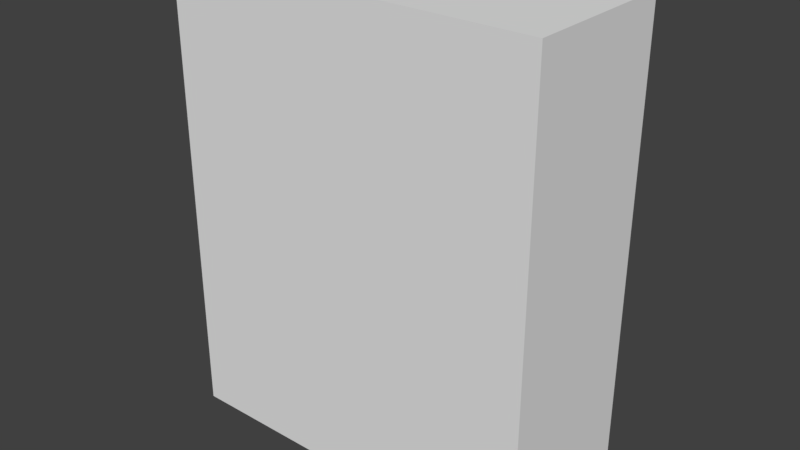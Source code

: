 # Source: WindowsMeasurmentTool.blend  (saved by Blender 2.78.0; exported with 4.5.12 LTS)
import bpy
from mathutils import Matrix  # noqa: F401  (used for matrix-valued properties, if any)

bpy.ops.wm.read_factory_settings(use_empty=True)
scene = bpy.context.scene
scene.name = 'Scene'

# ---- collections
col_collection_1 = bpy.data.collections.new('Collection 1'); scene.collection.children.link(col_collection_1)

# ---- materials (node trees are filled in below, after node groups)
mat_material_001 = bpy.data.materials.new('Material.001')
mat_material_001.alpha_threshold = 0.0
mat_material_001.use_transparent_shadow = False
mat_material_001.roughness = 0.5
mat_material_001.line_color = (0.0, 0.0, 0.0, 1.0)

# ---- material node trees

# ---- world
world_world = bpy.data.worlds.new('World'); scene.world = world_world
world_world.color = (0.05088, 0.05088, 0.05088)
world_world.use_sun_shadow = False
world_world.sun_shadow_jitter_overblur = 0.0
world_world.cycles.sampling_method = 'MANUAL'

# ---- meshes
me_cube_004 = bpy.data.meshes.new('Cube.004')
me_cube_004.from_pydata([(-38.8, 3.759, -0.9937), (-38.8, 3.759, 0.9937), (38.8, 3.759, -0.9937), (38.8, 3.759, 0.9937), (-38.8, -3.759, -0.9937), (-38.8, -3.759, 0.9937), (38.8, -3.759, -0.9937), (38.8, -3.759, 0.9937)], [], [(3, 1, 5, 7), (2, 3, 7, 6), (2, 0, 4, 6), (1, 0, 4, 5), (5, 4, 6, 7), (1, 3, 2, 0)])
me_cube_004.materials.append(mat_material_001)
me_cube_004.use_remesh_preserve_volume = False
me_cube_004.use_remesh_preserve_attributes = False
me_cube_004.use_mirror_vertex_groups = False
me_cube_004.update()

# ---- objects
ob_meter = bpy.data.objects.new('Meter', me_cube_004)

# ---- transforms, parenting, visibility, modifiers, constraints
ob_meter.location = (0.0, 0.0, 0.0)
ob_meter.scale = (0.02781, 0.1195, -1.335)
ob_meter.lock_rotations_4d = False
ob_meter.empty_display_type = 'ARROWS'
ob_meter.lineart.crease_threshold = 0.0

# ---- collection membership
col_collection_1.objects.link(ob_meter)

# ---- scene / render settings (as saved in the file)
scene.frame_start = 1; scene.frame_end = 250; scene.frame_set(1)
scene.render.engine = 'BLENDER_EEVEE_NEXT'
scene.render.resolution_percentage = 50
scene.render.dither_intensity = 0.0
scene.cycles.use_denoising = False
scene.cycles.samples = 128
scene.cycles.sampling_pattern = 'TABULATED_SOBOL'
scene.cycles.light_sampling_threshold = 0.0
scene.cycles.use_adaptive_sampling = False
scene.cycles.use_light_tree = False
scene.cycles.blur_glossy = 0.0
scene.cycles.sample_clamp_indirect = 0.0
scene.view_settings.view_transform = 'Standard'
bpy.context.view_layer.update()

# ---- added for rendering (the .blend has no active camera and no usable light): camera, sun
cam_auto = bpy.data.cameras.new('AutoCamera')
cam_auto.lens = 50.0
cam_auto.sensor_width = 36.0
cam_auto.clip_end = 1000.0
ob_auto_camera = bpy.data.objects.new('AutoCamera', cam_auto)
scene.collection.objects.link(ob_auto_camera)
ob_auto_camera.location = (3.27151, -3.92582, 2.61721)
ob_auto_camera.rotation_euler = (1.09748, -7.21219e-08, 0.694738)
scene.camera = ob_auto_camera
light_auto_sun = bpy.data.lights.new('AutoSun', 'SUN')
light_auto_sun.energy = 3.0
light_auto_sun.angle = 0.0523599
ob_auto_sun = bpy.data.objects.new('AutoSun', light_auto_sun)
scene.collection.objects.link(ob_auto_sun)
ob_auto_sun.rotation_euler = (0.872665, 0.174533, 0.523599)
bpy.context.view_layer.update()

